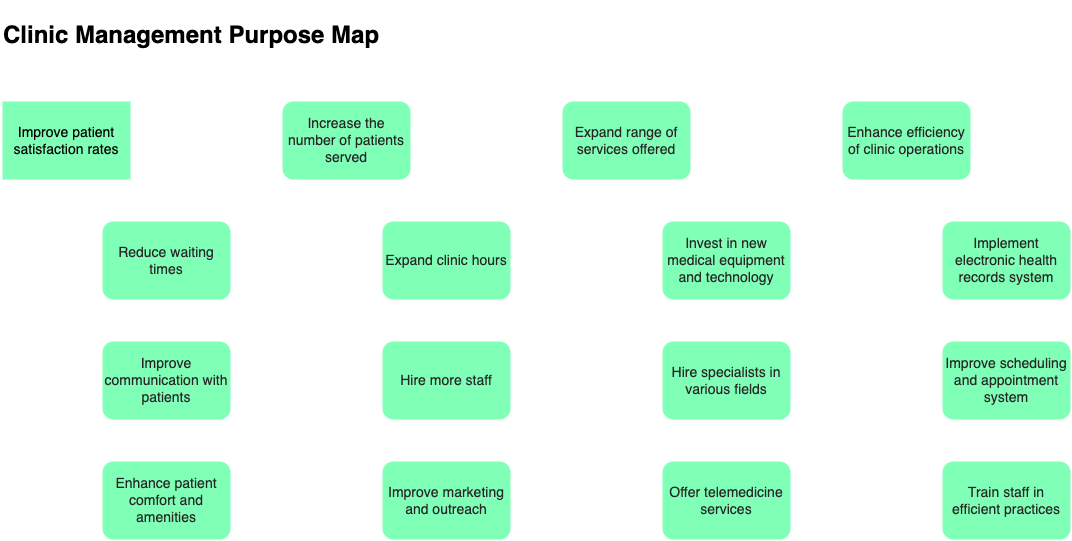

The diagram above was exported from draw.io. Its source (the exported page's mxGraphModel, read from the mxfile embedded in the PNG):
<mxGraphModel dx="1434" dy="915" grid="1" gridSize="10" guides="1" tooltips="1" connect="1" arrows="1" fold="1" page="1" pageScale="1" pageWidth="1169" pageHeight="827" math="0" shadow="0">
  <root>
    <mxCell id="0" />
    <mxCell id="1" parent="0" />
    <mxCell id="_kF7Wi1O3elvLmZt-izN-1" value="Improve patient satisfaction rates" style="whiteSpace=wrap;html=1;strokeColor=#FFFFFF;strokeWidth=2;fontSize=14;fillColor=#80ffb7;shadow=0;dashed=0;" parent="1" vertex="1">
      <mxGeometry x="40" y="140" width="130" height="80" as="geometry" />
    </mxCell>
    <mxCell id="_kF7Wi1O3elvLmZt-izN-2" value="&lt;font color=&quot;#262626&quot;&gt;Reduce waiting times&lt;/font&gt;" style="rounded=1;whiteSpace=wrap;html=1;strokeColor=#FFFFFF;strokeWidth=2;fontSize=14;fillColor=#80FFB7;fontColor=#FFFFFF;" parent="1" vertex="1">
      <mxGeometry x="140" y="260" width="130" height="80" as="geometry" />
    </mxCell>
    <mxCell id="_kF7Wi1O3elvLmZt-izN-3" value="&lt;font color=&quot;#262626&quot;&gt;Improve communication with patients&lt;/font&gt;" style="rounded=1;whiteSpace=wrap;html=1;strokeColor=#FFFFFF;strokeWidth=2;fontSize=14;fillColor=#80FFB7;fontColor=#FFFFFF;" parent="1" vertex="1">
      <mxGeometry x="140" y="380" width="130" height="80" as="geometry" />
    </mxCell>
    <mxCell id="_kF7Wi1O3elvLmZt-izN-4" value="&lt;font color=&quot;#262626&quot;&gt;Enhance patient comfort and amenities&lt;/font&gt;" style="rounded=1;whiteSpace=wrap;html=1;strokeColor=#FFFFFF;strokeWidth=2;fontSize=14;fillColor=#80FFB7;fontColor=#FFFFFF;" parent="1" vertex="1">
      <mxGeometry x="140" y="500" width="130" height="80" as="geometry" />
    </mxCell>
    <mxCell id="_kF7Wi1O3elvLmZt-izN-5" value="&lt;font color=&quot;#262626&quot;&gt;Increase the number of patients served&lt;/font&gt;" style="rounded=1;whiteSpace=wrap;html=1;strokeColor=#FFFFFF;strokeWidth=2;fontSize=14;fillColor=#80FFB7;fontColor=#FFFFFF;" parent="1" vertex="1">
      <mxGeometry x="320" y="140" width="130" height="80" as="geometry" />
    </mxCell>
    <mxCell id="_kF7Wi1O3elvLmZt-izN-6" value="&lt;font color=&quot;#262626&quot;&gt;Expand clinic hours&lt;/font&gt;" style="rounded=1;whiteSpace=wrap;html=1;strokeColor=#FFFFFF;strokeWidth=2;fontSize=14;fillColor=#80FFB7;fontColor=#FFFFFF;" parent="1" vertex="1">
      <mxGeometry x="420" y="260" width="130" height="80" as="geometry" />
    </mxCell>
    <mxCell id="_kF7Wi1O3elvLmZt-izN-7" value="&lt;font color=&quot;#262626&quot;&gt;Hire more staff&lt;/font&gt;" style="rounded=1;whiteSpace=wrap;html=1;strokeColor=#FFFFFF;strokeWidth=2;fontSize=14;fillColor=#80FFB7;fontColor=#FFFFFF;" parent="1" vertex="1">
      <mxGeometry x="420" y="380" width="130" height="80" as="geometry" />
    </mxCell>
    <mxCell id="_kF7Wi1O3elvLmZt-izN-8" value="&lt;font color=&quot;#262626&quot;&gt;Improve marketing and outreach&lt;/font&gt;" style="rounded=1;whiteSpace=wrap;html=1;strokeColor=#FFFFFF;strokeWidth=2;fontSize=14;fillColor=#80FFB7;fontColor=#FFFFFF;" parent="1" vertex="1">
      <mxGeometry x="420" y="500" width="130" height="80" as="geometry" />
    </mxCell>
    <mxCell id="_kF7Wi1O3elvLmZt-izN-9" value="&lt;font color=&quot;#262626&quot;&gt;Expand range of services offered&lt;/font&gt;" style="rounded=1;whiteSpace=wrap;html=1;strokeColor=#FFFFFF;strokeWidth=2;fontSize=14;fillColor=#80FFB7;fontColor=#FFFFFF;" parent="1" vertex="1">
      <mxGeometry x="600" y="140" width="130" height="80" as="geometry" />
    </mxCell>
    <mxCell id="_kF7Wi1O3elvLmZt-izN-10" value="&lt;font color=&quot;#262626&quot;&gt;Invest in new medical equipment and technology&lt;/font&gt;" style="rounded=1;whiteSpace=wrap;html=1;strokeColor=#FFFFFF;strokeWidth=2;fontSize=14;fillColor=#80FFB7;fontColor=#FFFFFF;" parent="1" vertex="1">
      <mxGeometry x="700" y="260" width="130" height="80" as="geometry" />
    </mxCell>
    <mxCell id="_kF7Wi1O3elvLmZt-izN-11" value="&lt;font color=&quot;#262626&quot;&gt;Hire specialists in various fields&lt;/font&gt;" style="rounded=1;whiteSpace=wrap;html=1;strokeColor=#FFFFFF;strokeWidth=2;fontSize=14;fillColor=#80FFB7;fontColor=#FFFFFF;" parent="1" vertex="1">
      <mxGeometry x="700" y="380" width="130" height="80" as="geometry" />
    </mxCell>
    <mxCell id="_kF7Wi1O3elvLmZt-izN-12" value="&lt;font color=&quot;#262626&quot;&gt;Offer telemedicine services&lt;/font&gt;" style="rounded=1;whiteSpace=wrap;html=1;strokeColor=#FFFFFF;strokeWidth=2;fontSize=14;fillColor=#80FFB7;fontColor=#FFFFFF;" parent="1" vertex="1">
      <mxGeometry x="700" y="500" width="130" height="80" as="geometry" />
    </mxCell>
    <mxCell id="_kF7Wi1O3elvLmZt-izN-13" value="&lt;font color=&quot;#262626&quot;&gt;Enhance efficiency of clinic operations&lt;/font&gt;" style="rounded=1;whiteSpace=wrap;html=1;strokeColor=#FFFFFF;strokeWidth=2;fontSize=14;fillColor=#80FFB7;fontColor=#FFFFFF;" parent="1" vertex="1">
      <mxGeometry x="880" y="140" width="130" height="80" as="geometry" />
    </mxCell>
    <mxCell id="_kF7Wi1O3elvLmZt-izN-14" value="&lt;font color=&quot;#262626&quot;&gt;Implement electronic health records system&lt;/font&gt;" style="rounded=1;whiteSpace=wrap;html=1;strokeColor=#FFFFFF;strokeWidth=2;fontSize=14;fillColor=#80FFB7;fontColor=#FFFFFF;" parent="1" vertex="1">
      <mxGeometry x="980" y="260" width="130" height="80" as="geometry" />
    </mxCell>
    <mxCell id="_kF7Wi1O3elvLmZt-izN-15" value="&lt;font color=&quot;#262626&quot;&gt;Improve scheduling and appointment system&lt;/font&gt;" style="rounded=1;whiteSpace=wrap;html=1;strokeColor=#FFFFFF;strokeWidth=2;fontSize=14;fillColor=#80FFB7;fontColor=#FFFFFF;" parent="1" vertex="1">
      <mxGeometry x="980" y="380" width="130" height="80" as="geometry" />
    </mxCell>
    <mxCell id="_kF7Wi1O3elvLmZt-izN-16" value="&lt;font color=&quot;#262626&quot;&gt;Train staff in efficient practices&lt;/font&gt;" style="rounded=1;whiteSpace=wrap;html=1;strokeColor=#FFFFFF;strokeWidth=2;fontSize=14;fillColor=#80FFB7;fontColor=#FFFFFF;" parent="1" vertex="1">
      <mxGeometry x="980" y="500" width="130" height="80" as="geometry" />
    </mxCell>
    <mxCell id="_kF7Wi1O3elvLmZt-izN-17" value="&lt;h1&gt;Clinic Management Purpose Map&lt;/h1&gt;" style="text;html=1;align=left;verticalAlign=middle;resizable=0;points=[];autosize=1;strokeColor=none;fillColor=none;" parent="1" vertex="1">
      <mxGeometry x="40" y="40" width="400" height="70" as="geometry" />
    </mxCell>
  </root>
</mxGraphModel>